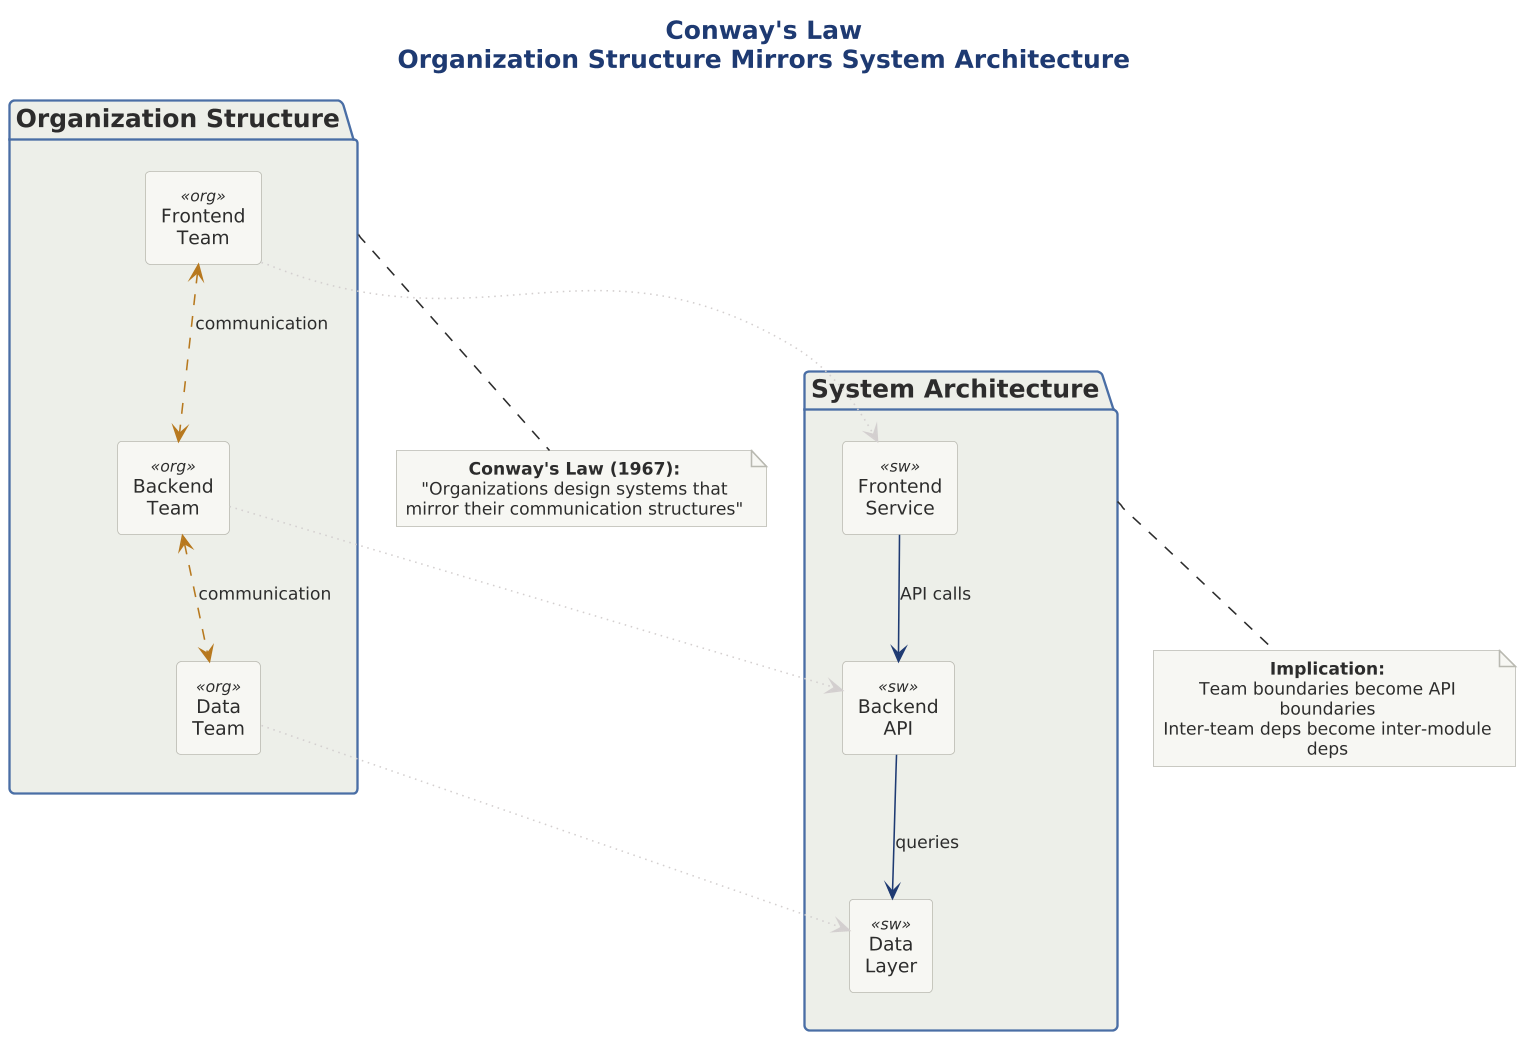

The diagram above was rendered by PlantUML. Its source (embedded in the PNG):
@startuml 04-conways-law

scale 1.5625



!include ../../../../../../tooling/styles/plantuml/structural/package-diagram-style.iuml

title <b>Conway's Law</b>\nOrganization Structure Mirrors System Architecture

package "Organization Structure" as org_pkg {
    rectangle "Frontend\nTeam" as fe_team <<org>>
    rectangle "Backend\nTeam" as be_team <<org>>
    rectangle "Data\nTeam" as data_team <<org>>
    
    fe_team <-[$line_caution,dashed]-> be_team : communication
    be_team <-[$line_caution,dashed]-> data_team : communication
}

package "System Architecture" as sys_pkg {
    rectangle "Frontend\nService" as fe_svc <<sw>>
    rectangle "Backend\nAPI" as be_svc <<sw>>
    rectangle "Data\nLayer" as data_svc <<sw>>
    
    fe_svc -[$line_primary]-> be_svc : API calls
    be_svc -[$line_primary]-> data_svc : queries
}

fe_team .[$deep_neutral,dotted].> fe_svc
be_team .[$deep_neutral,dotted].> be_svc
data_team .[$deep_neutral,dotted].> data_svc

note bottom of org_pkg
  <b>Conway's Law (1967):</b>
  "Organizations design systems that
  mirror their communication structures"
end note

note bottom of sys_pkg
  <b>Implication:</b>
  Team boundaries become API boundaries
  Inter-team deps become inter-module deps
end note

@enduml